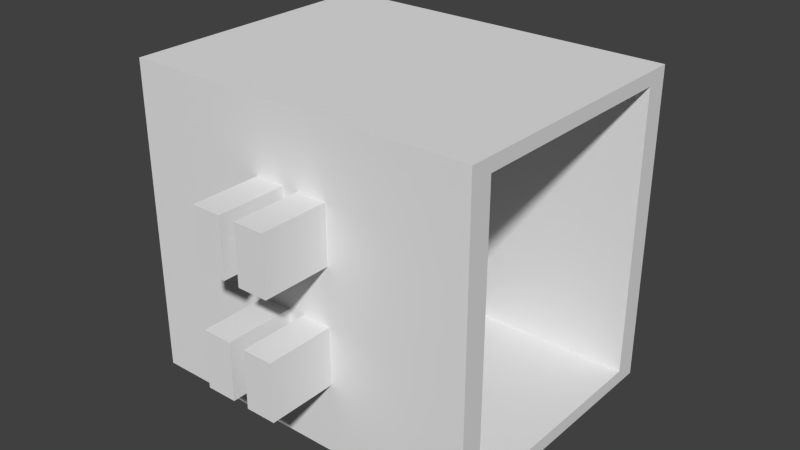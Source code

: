 # Source: elev.blend  (saved by Blender 2.67.0; exported with 4.5.12 LTS)
import bpy
from mathutils import Matrix  # noqa: F401  (used for matrix-valued properties, if any)

bpy.ops.wm.read_factory_settings(use_empty=True)
scene = bpy.context.scene
scene.name = 'Scene'

# ---- collections
col_collection_1 = bpy.data.collections.new('Collection 1'); scene.collection.children.link(col_collection_1)

# ---- world
world_world = bpy.data.worlds.new('World'); scene.world = world_world
world_world.color = (0.05088, 0.05088, 0.05088)
world_world.use_sun_shadow = False
world_world.sun_shadow_jitter_overblur = 0.0
world_world.cycles.sampling_method = 'MANUAL'
world_world.cycles.sample_map_resolution = 256

# ---- meshes
me_cube_003 = bpy.data.meshes.new('Cube.003')
me_cube_003.from_pydata([(-1.3, -1.0, 0.0), (-1.3, 1.0, 0.0), (1.3, 1.0, 0.0), (1.3, -1.0, 0.0), (-1.3, -1.0, 0.1), (-1.3, 1.0, 0.1), (1.3, 1.0, 0.1), (1.3, -1.0, 0.1), (-1.3, -1.0, 2.2), (-1.3, 1.0, 2.2), (1.3, 1.0, 2.2), (1.3, -1.0, 2.2), (-1.3, -1.0, 2.3), (-1.3, 1.0, 2.3), (1.3, 1.0, 2.3), (1.3, -1.0, 2.3), (-1.3, -0.8333, 0.1), (-1.3, 0.8333, 0.1), (-1.3, 0.8333, 0.0), (-1.3, -0.8333, 0.0), (1.3, 0.8333, 0.1), (1.3, -0.8333, 0.1), (1.3, -0.8333, 0.0), (1.3, 0.8333, 0.0), (-1.3, -0.8333, 2.2), (-1.3, 0.8333, 2.2), (1.3, 0.8333, 2.2), (1.3, -0.8333, 2.2), (-1.3, -0.8333, 2.3), (-1.3, 0.8333, 2.3), (1.3, 0.8333, 2.3), (1.3, -0.8333, 2.3), (0.28, -1.0, 0.1), (0.06, -1.0, 0.1), (-0.06, -1.0, 0.1), (-0.28, -1.0, 0.1), (0.28, -1.0, 2.2), (0.06, -1.0, 2.2), (-0.06, -1.0, 2.2), (-0.28, -1.0, 2.2), (1.3, -1.0, 1.78), (1.3, -1.0, 1.36), (1.3, -1.0, 0.94), (1.3, -1.0, 0.52), (-1.3, -1.0, 0.52), (-1.3, -1.0, 0.94), (-1.3, -1.0, 1.36), (-1.3, -1.0, 1.78), (-0.28, -1.0, 0.52), (-0.28, -1.0, 0.94), (-0.28, -1.0, 1.36), (-0.28, -1.0, 1.78), (-0.06, -1.0, 0.52), (-0.06, -1.0, 0.94), (-0.06, -1.0, 1.36), (-0.06, -1.0, 1.78), (0.06, -1.0, 0.52), (0.06, -1.0, 0.94), (0.06, -1.0, 1.36), (0.06, -1.0, 1.78), (0.28, -1.0, 0.52), (0.28, -1.0, 0.94), (0.28, -1.0, 1.36), (0.28, -1.0, 1.78), (-0.28, -1.5, 0.52), (-0.28, -1.5, 0.94), (-0.28, -1.5, 1.36), (-0.28, -1.5, 1.78), (-0.06, -1.5, 0.52), (-0.06, -1.5, 0.94), (-0.06, -1.5, 1.36), (-0.06, -1.5, 1.78), (0.06, -1.5, 0.52), (0.06, -1.5, 0.94), (0.06, -1.5, 1.36), (0.06, -1.5, 1.78), (0.28, -1.5, 0.52), (0.28, -1.5, 0.94), (0.28, -1.5, 1.36), (0.28, -1.5, 1.78), (-0.28, 1.0, 0.1), (-0.06, 1.0, 0.1), (0.06, 1.0, 0.1), (0.28, 1.0, 0.1), (-0.28, 1.0, 2.2), (-0.06, 1.0, 2.2), (0.06, 1.0, 2.2), (0.28, 1.0, 2.2), (1.3, 1.0, 0.52), (1.3, 1.0, 0.94), (1.3, 1.0, 1.36), (1.3, 1.0, 1.78), (-1.3, 1.0, 1.78), (-1.3, 1.0, 1.36), (-1.3, 1.0, 0.94), (-1.3, 1.0, 0.52), (0.28, 1.0, 0.52), (0.28, 1.0, 0.94), (0.28, 1.0, 1.36), (0.28, 1.0, 1.78), (0.06, 1.0, 0.52), (0.06, 1.0, 0.94), (0.06, 1.0, 1.36), (0.06, 1.0, 1.78), (-0.06, 1.0, 0.52), (-0.06, 1.0, 0.94), (-0.06, 1.0, 1.36), (-0.06, 1.0, 1.78), (-0.28, 1.0, 0.52), (-0.28, 1.0, 0.94), (-0.28, 1.0, 1.36), (-0.28, 1.0, 1.78), (0.28, 1.5, 0.52), (0.28, 1.5, 0.94), (0.28, 1.5, 1.36), (0.28, 1.5, 1.78), (0.06, 1.5, 0.52), (0.06, 1.5, 0.94), (0.06, 1.5, 1.36), (0.06, 1.5, 1.78), (-0.06, 1.5, 0.52), (-0.06, 1.5, 0.94), (-0.06, 1.5, 1.36), (-0.06, 1.5, 1.78), (-0.28, 1.5, 0.52), (-0.28, 1.5, 0.94), (-0.28, 1.5, 1.36), (-0.28, 1.5, 1.78)], [], [(17, 5, 1, 18), (5, 80, 81, 82, 83, 6, 2, 1), (21, 7, 3, 22), (7, 32, 33, 34, 35, 4, 0, 3), (18, 1, 2, 23), (20, 6, 88, 89, 90, 91, 10, 26), (26, 10, 14, 30), (16, 4, 44, 45, 46, 47, 8, 24), (111, 92, 9, 84), (63, 40, 11, 36), (30, 14, 13, 29), (8, 39, 38, 37, 36, 11, 15, 12), (24, 8, 12, 28), (10, 87, 86, 85, 84, 9, 13, 14), (4, 16, 19, 0), (16, 17, 18, 19), (6, 20, 23, 2), (20, 21, 22, 23), (0, 19, 22, 3), (19, 18, 23, 22), (7, 21, 27, 11, 40, 41, 42, 43), (21, 16, 24, 27), (11, 27, 31, 15), (27, 26, 30, 31), (5, 17, 25, 9, 92, 93, 94, 95), (20, 17, 16, 21), (15, 31, 28, 12), (31, 30, 29, 28), (9, 25, 29, 13), (25, 24, 28, 29), (25, 26, 27, 24), (17, 20, 26, 25), (47, 51, 39, 8), (51, 55, 38, 39), (55, 59, 37, 38), (59, 63, 36, 37), (4, 35, 48, 44), (44, 48, 49, 45), (45, 49, 50, 46), (46, 50, 51, 47), (35, 34, 52, 48), (56, 60, 76, 72), (49, 53, 54, 50), (52, 53, 69, 68), (34, 33, 56, 52), (52, 56, 57, 53), (53, 57, 58, 54), (54, 58, 59, 55), (33, 32, 60, 56), (62, 63, 79, 78), (57, 61, 62, 58), (53, 49, 65, 69), (32, 7, 43, 60), (60, 43, 42, 61), (61, 42, 41, 62), (62, 41, 40, 63), (64, 68, 69, 65), (66, 70, 71, 67), (72, 76, 77, 73), (74, 78, 79, 75), (50, 54, 70, 66), (59, 58, 74, 75), (49, 48, 64, 65), (61, 57, 73, 77), (55, 51, 67, 71), (54, 55, 71, 70), (58, 62, 78, 74), (51, 50, 66, 67), (63, 59, 75, 79), (60, 61, 77, 76), (48, 52, 68, 64), (57, 56, 72, 73), (91, 99, 87, 10), (99, 103, 86, 87), (103, 107, 85, 86), (107, 111, 84, 85), (6, 83, 96, 88), (88, 96, 97, 89), (89, 97, 98, 90), (90, 98, 99, 91), (83, 82, 100, 96), (101, 97, 113, 117), (97, 101, 102, 98), (105, 104, 120, 121), (82, 81, 104, 100), (100, 104, 105, 101), (101, 105, 106, 102), (102, 106, 107, 103), (81, 80, 108, 104), (96, 100, 116, 112), (105, 109, 110, 106), (108, 109, 125, 124), (80, 5, 95, 108), (108, 95, 94, 109), (109, 94, 93, 110), (110, 93, 92, 111), (112, 116, 117, 113), (114, 118, 119, 115), (120, 124, 125, 121), (122, 126, 127, 123), (110, 111, 127, 126), (100, 101, 117, 116), (104, 108, 124, 120), (98, 102, 118, 114), (107, 106, 122, 123), (97, 96, 112, 113), (109, 105, 121, 125), (103, 99, 115, 119), (102, 103, 119, 118), (106, 110, 126, 122), (99, 98, 114, 115), (111, 107, 123, 127)])
_uv = me_cube_003.uv_layers.new(name='UVMap')
_uv.uv.foreach_set('vector', [0.02062, 0.6569, 3.788e-05, 0.6569, 0.0, 0.6446, 0.02058, 0.6445, 0.2727, 0.3211, 0.2723, 0.1952, 0.2722, 0.168, 0.2722, 0.1532, 0.2721, 0.126, 0.2717, 3.786e-05, 0.284, 0.0, 0.285, 0.3211, 0.566, 0.6568, 0.5454, 0.6569, 0.5453, 0.6445, 0.5659, 0.6445, 0.5577, 0.3211, 0.5573, 0.1952, 0.5572, 0.168, 0.5572, 0.1532, 0.5571, 0.126, 0.5567, 3.788e-05, 0.5691, 0.0, 0.57, 0.3211, 0.5669, 0.6437, 0.5463, 0.6438, 0.5453, 0.3227, 0.5659, 0.3226, 0.7718, 0.6562, 0.7924, 0.6561, 0.7925, 0.708, 0.7927, 0.7599, 0.7928, 0.8117, 0.793, 0.8636, 0.7932, 0.9155, 0.7726, 0.9155, 0.7726, 0.9155, 0.7932, 0.9155, 0.7932, 0.9278, 0.7726, 0.9279, 0.2264, 0.6562, 0.247, 0.6562, 0.2472, 0.708, 0.2473, 0.7599, 0.2475, 0.8118, 0.2477, 0.8636, 0.2478, 0.9155, 0.2272, 0.9156, 0.06481, 0.1958, 0.0652, 0.3218, 0.01333, 0.3219, 0.01295, 0.196, 0.3498, 0.1958, 0.3502, 0.3218, 0.2984, 0.3219, 0.298, 0.196, 0.7964, 0.0001769, 0.817, 0.0001137, 0.818, 0.3212, 0.7974, 0.3213, 0.2974, 0.0008335, 0.2978, 0.1268, 0.2978, 0.154, 0.2979, 0.1688, 0.298, 0.196, 0.2984, 0.3219, 0.286, 0.322, 0.285, 0.0008714, 0.2272, 0.9156, 0.2478, 0.9155, 0.2479, 0.9279, 0.2273, 0.9279, 0.01235, 0.0008335, 0.01274, 0.1268, 0.01282, 0.154, 0.01286, 0.1688, 0.01295, 0.196, 0.01333, 0.3219, 0.0009849, 0.322, 0.0, 0.0008714, 0.247, 0.6562, 0.2264, 0.6562, 0.2264, 0.6439, 0.247, 0.6438, 0.2264, 0.6562, 0.02062, 0.6569, 0.02058, 0.6445, 0.2264, 0.6439, 0.7924, 0.6561, 0.7718, 0.6562, 0.7717, 0.6439, 0.7923, 0.6438, 0.7718, 0.6562, 0.566, 0.6568, 0.5659, 0.6445, 0.7717, 0.6439, 0.7933, 0.643, 0.7727, 0.6431, 0.7717, 0.322, 0.7923, 0.322, 0.7727, 0.6431, 0.5669, 0.6437, 0.5659, 0.3226, 0.7717, 0.322, 0.5454, 0.6569, 0.566, 0.6568, 0.5668, 0.9162, 0.5462, 0.9162, 0.546, 0.8644, 0.5459, 0.8125, 0.5457, 0.7606, 0.5455, 0.7088, 0.5444, 0.322, 0.5453, 0.643, 0.286, 0.6438, 0.285, 0.3227, 0.5462, 0.9162, 0.5668, 0.9162, 0.5668, 0.9285, 0.5462, 0.9286, 0.5668, 0.9162, 0.7726, 0.9155, 0.7726, 0.9279, 0.5668, 0.9285, 3.788e-05, 0.6569, 0.02062, 0.6569, 0.02142, 0.9162, 0.0008335, 0.9163, 0.0006744, 0.8644, 0.0005152, 0.8125, 0.0003561, 0.7607, 0.000197, 0.7088, 0.999, 0.6438, 1.0, 0.9649, 0.7942, 0.9655, 0.7932, 0.6444, 0.57, 0.0008714, 0.5906, 0.0008083, 0.5916, 0.3219, 0.571, 0.322, 0.5906, 0.0008083, 0.7964, 0.0001769, 0.7974, 0.3213, 0.5916, 0.3219, 0.0008335, 0.9163, 0.02142, 0.9162, 0.02145, 0.9286, 0.0008713, 0.9286, 0.02142, 0.9162, 0.2272, 0.9156, 0.2273, 0.9279, 0.02145, 0.9286, 0.2603, 0.9649, 0.2613, 0.6438, 0.4671, 0.6445, 0.4661, 0.9655, 0.2593, 0.322, 0.2603, 0.643, 0.000985, 0.6438, 0.0, 0.3227, 0.3492, 0.0006744, 0.3496, 0.1266, 0.2978, 0.1268, 0.2974, 0.0008335, 0.3496, 0.1266, 0.3497, 0.1538, 0.2978, 0.154, 0.2978, 0.1268, 0.3497, 0.1538, 0.3497, 0.1686, 0.2979, 0.1688, 0.2978, 0.154, 0.3497, 0.1686, 0.3498, 0.1958, 0.298, 0.196, 0.2979, 0.1688, 0.5567, 3.788e-05, 0.5571, 0.126, 0.5052, 0.1262, 0.5048, 0.000197, 0.5048, 0.000197, 0.5052, 0.1262, 0.4534, 0.1263, 0.453, 0.0003561, 0.453, 0.0003561, 0.4534, 0.1263, 0.4015, 0.1265, 0.4011, 0.0005153, 0.4011, 0.0005153, 0.4015, 0.1265, 0.3496, 0.1266, 0.3492, 0.0006744, 0.5571, 0.126, 0.5572, 0.1532, 0.5053, 0.1533, 0.5052, 0.1262, 0.8999, 0.4458, 0.8727, 0.4457, 0.8729, 0.3839, 0.9001, 0.384, 0.4534, 0.1263, 0.4534, 0.1535, 0.4016, 0.1536, 0.4015, 0.1265, 0.8701, 0.1238, 0.8182, 0.1239, 0.818, 0.06218, 0.8699, 0.06202, 0.5572, 0.1532, 0.5572, 0.168, 0.5053, 0.1681, 0.5053, 0.1533, 0.5053, 0.1533, 0.5053, 0.1681, 0.4535, 0.1683, 0.4534, 0.1535, 0.4534, 0.1535, 0.4535, 0.1683, 0.4016, 0.1685, 0.4016, 0.1536, 0.4016, 0.1536, 0.4016, 0.1685, 0.3497, 0.1686, 0.3497, 0.1538, 0.5572, 0.168, 0.5573, 0.1952, 0.5054, 0.1953, 0.5053, 0.1681, 0.8974, 0.5817, 0.8456, 0.5819, 0.8454, 0.5201, 0.8972, 0.52, 0.4535, 0.1683, 0.4536, 0.1955, 0.4017, 0.1956, 0.4016, 0.1685, 0.8976, 0.0001895, 0.9248, 0.0002728, 0.9246, 0.06202, 0.8974, 0.06194, 0.5573, 0.1952, 0.5577, 0.3211, 0.5058, 0.3213, 0.5054, 0.1953, 0.5054, 0.1953, 0.5058, 0.3213, 0.454, 0.3214, 0.4536, 0.1955, 0.4536, 0.1955, 0.454, 0.3214, 0.4021, 0.3216, 0.4017, 0.1956, 0.4017, 0.1956, 0.4021, 0.3216, 0.3502, 0.3218, 0.3498, 0.1958, 0.9274, 0.4457, 0.9002, 0.4458, 0.9001, 0.3939, 0.9272, 0.3938, 0.5182, 0.8915, 0.5453, 0.8915, 0.5452, 0.9434, 0.518, 0.9433, 0.9247, 0.1238, 0.8976, 0.1239, 0.8974, 0.07206, 0.9246, 0.07197, 0.9002, 0.5819, 0.9274, 0.582, 0.9272, 0.6338, 0.9001, 0.6338, 0.8701, 0.0002728, 0.8972, 0.0001895, 0.8974, 0.06194, 0.8703, 0.06202, 0.4933, 0.8297, 0.5451, 0.8295, 0.5453, 0.8913, 0.4935, 0.8915, 0.7933, 0.3221, 0.8452, 0.322, 0.8454, 0.3837, 0.7935, 0.3839, 0.8727, 0.6436, 0.8456, 0.6437, 0.8454, 0.582, 0.8725, 0.5819, 0.8976, 0.1363, 0.9248, 0.1364, 0.9246, 0.1981, 0.8974, 0.1981, 0.8701, 0.198, 0.8182, 0.1981, 0.818, 0.1364, 0.8699, 0.1362, 0.9246, 0.26, 0.8974, 0.26, 0.8976, 0.1982, 0.9248, 0.1983, 0.8452, 0.4458, 0.7933, 0.4456, 0.7935, 0.3839, 0.8454, 0.384, 0.8974, 0.1981, 0.8703, 0.1981, 0.8701, 0.1364, 0.8972, 0.1363, 0.8701, 0.2599, 0.8182, 0.26, 0.818, 0.1983, 0.8699, 0.1981, 0.8454, 0.322, 0.8725, 0.322, 0.8727, 0.3837, 0.8456, 0.3838, 0.4933, 0.7678, 0.5451, 0.7676, 0.5453, 0.8294, 0.4935, 0.8295, 0.06422, 0.0006744, 0.0646, 0.1266, 0.01274, 0.1268, 0.01235, 0.0008335, 0.0646, 0.1266, 0.06469, 0.1538, 0.01282, 0.154, 0.01274, 0.1268, 0.06469, 0.1538, 0.06473, 0.1686, 0.01286, 0.1688, 0.01282, 0.154, 0.06473, 0.1686, 0.06481, 0.1958, 0.01295, 0.196, 0.01286, 0.1688, 0.2717, 3.786e-05, 0.2721, 0.126, 0.2202, 0.1262, 0.2198, 0.000197, 0.2198, 0.000197, 0.2202, 0.1262, 0.1683, 0.1263, 0.1679, 0.0003561, 0.1679, 0.0003561, 0.1683, 0.1263, 0.1165, 0.1265, 0.1161, 0.0005153, 0.1161, 0.0005153, 0.1165, 0.1265, 0.0646, 0.1266, 0.06422, 0.0006744, 0.2721, 0.126, 0.2722, 0.1532, 0.2203, 0.1533, 0.2202, 0.1262, 0.9246, 0.322, 0.8974, 0.3219, 0.8976, 0.2601, 0.9248, 0.2602, 0.1683, 0.1263, 0.1684, 0.1535, 0.1166, 0.1536, 0.1165, 0.1265, 0.4933, 0.644, 0.5451, 0.6438, 0.5453, 0.7056, 0.4935, 0.7057, 0.2722, 0.1532, 0.2722, 0.168, 0.2203, 0.1681, 0.2203, 0.1533, 0.2203, 0.1533, 0.2203, 0.1681, 0.1685, 0.1683, 0.1684, 0.1535, 0.1684, 0.1535, 0.1685, 0.1683, 0.1166, 0.1685, 0.1166, 0.1536, 0.1166, 0.1536, 0.1166, 0.1685, 0.06473, 0.1686, 0.06469, 0.1538, 0.2722, 0.168, 0.2723, 0.1952, 0.2204, 0.1953, 0.2203, 0.1681, 0.8974, 0.1238, 0.8703, 0.1239, 0.8701, 0.06218, 0.8972, 0.06209, 0.1685, 0.1683, 0.1685, 0.1955, 0.1167, 0.1956, 0.1166, 0.1685, 0.8182, 0.26, 0.8701, 0.2602, 0.8699, 0.322, 0.818, 0.3218, 0.2723, 0.1952, 0.2727, 0.3211, 0.2208, 0.3213, 0.2204, 0.1953, 0.2204, 0.1953, 0.2208, 0.3213, 0.1689, 0.3214, 0.1685, 0.1955, 0.1685, 0.1955, 0.1689, 0.3214, 0.1171, 0.3216, 0.1167, 0.1956, 0.1167, 0.1956, 0.1171, 0.3216, 0.0652, 0.3218, 0.06481, 0.1958, 0.8976, 0.4557, 0.9247, 0.4558, 0.9246, 0.5077, 0.8974, 0.5076, 0.518, 0.9433, 0.4908, 0.9434, 0.4907, 0.8915, 0.5179, 0.8915, 0.9002, 0.322, 0.9274, 0.322, 0.9272, 0.3739, 0.9001, 0.3738, 0.9521, 0.5076, 0.9249, 0.5077, 0.9247, 0.4558, 0.9519, 0.4557, 0.7935, 0.5819, 0.8454, 0.582, 0.8452, 0.6438, 0.7933, 0.6436, 0.7935, 0.4458, 0.8454, 0.4459, 0.8452, 0.5077, 0.7933, 0.5075, 0.8976, 0.5201, 0.9248, 0.5201, 0.9246, 0.5819, 0.8974, 0.5818, 0.8456, 0.3839, 0.8727, 0.384, 0.8725, 0.4458, 0.8454, 0.4457, 0.8699, 0.06202, 0.818, 0.06186, 0.8182, 0.0001137, 0.8701, 0.0002729, 0.4933, 0.7059, 0.5451, 0.7057, 0.5453, 0.7675, 0.4935, 0.7676, 0.8701, 0.2602, 0.8972, 0.2601, 0.8974, 0.3219, 0.8703, 0.322, 0.8999, 0.3838, 0.8727, 0.3837, 0.8729, 0.322, 0.9001, 0.322, 0.8974, 0.5075, 0.8456, 0.5077, 0.8454, 0.4459, 0.8972, 0.4458, 0.8729, 0.5819, 0.9001, 0.582, 0.8999, 0.6437, 0.8727, 0.6436, 0.8452, 0.5819, 0.7933, 0.5817, 0.7935, 0.52, 0.8454, 0.5201, 0.8701, 0.1983, 0.8972, 0.1982, 0.8974, 0.26, 0.8703, 0.26])
me_cube_003.use_remesh_preserve_volume = False
me_cube_003.use_remesh_preserve_attributes = False
me_cube_003.use_mirror_vertex_groups = False
me_cube_003.update()

# ---- objects
ob_cube = bpy.data.objects.new('Cube', me_cube_003)

# ---- transforms, parenting, visibility, modifiers, constraints
ob_cube.location = (0.5, 0.5, 0.0)
ob_cube.lineart.crease_threshold = 0.0

# ---- collection membership
col_collection_1.objects.link(ob_cube)

# ---- scene / render settings (as saved in the file)
scene.frame_start = 1; scene.frame_end = 250; scene.frame_set(1)
scene.render.engine = 'BLENDER_EEVEE_NEXT'
scene.render.image_settings.color_mode = 'RGB'
scene.render.image_settings.compression = 90
scene.render.resolution_percentage = 50
scene.render.dither_intensity = 0.0
scene.cycles.use_denoising = False
scene.cycles.samples = 10
scene.cycles.sampling_pattern = 'TABULATED_SOBOL'
scene.cycles.light_sampling_threshold = 0.0
scene.cycles.use_adaptive_sampling = False
scene.cycles.use_light_tree = False
scene.cycles.blur_glossy = 0.0
scene.cycles.volume_bounces = 1
scene.cycles.pixel_filter_type = 'GAUSSIAN'
scene.cycles.sample_clamp_indirect = 0.0
scene.view_settings.view_transform = 'Standard'
bpy.context.view_layer.update()

# ---- added for rendering (the .blend has no active camera and no usable light): camera, sun
cam_auto = bpy.data.cameras.new('AutoCamera')
cam_auto.lens = 50.0
cam_auto.sensor_width = 36.0
cam_auto.clip_end = 1000.0
ob_auto_camera = bpy.data.objects.new('AutoCamera', cam_auto)
scene.collection.objects.link(ob_auto_camera)
ob_auto_camera.location = (4.74496, -4.59395, 4.54596)
ob_auto_camera.rotation_euler = (1.09748, -7.21219e-08, 0.694738)
scene.camera = ob_auto_camera
light_auto_sun = bpy.data.lights.new('AutoSun', 'SUN')
light_auto_sun.energy = 3.0
light_auto_sun.angle = 0.0523599
ob_auto_sun = bpy.data.objects.new('AutoSun', light_auto_sun)
scene.collection.objects.link(ob_auto_sun)
ob_auto_sun.rotation_euler = (0.872665, 0.174533, 0.523599)
bpy.context.view_layer.update()
